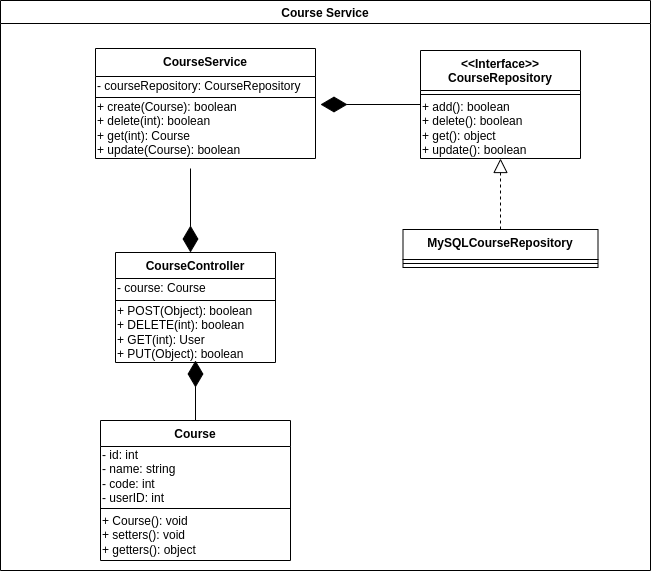

The diagram above was exported from draw.io. Its source (the exported page's mxGraphModel, read from the mxfile embedded in the PNG):
<mxGraphModel dx="1102" dy="553" grid="1" gridSize="10" guides="1" tooltips="1" connect="1" arrows="1" fold="1" page="1" pageScale="1" pageWidth="850" pageHeight="1100" math="0" shadow="0">
  <root>
    <mxCell id="O6lDGnzpYBCPQcptMntv-0" />
    <mxCell id="O6lDGnzpYBCPQcptMntv-1" parent="O6lDGnzpYBCPQcptMntv-0" />
    <mxCell id="2VspcRXJSFqXfwuT1ROd-0" value="Course Service" style="swimlane;" parent="O6lDGnzpYBCPQcptMntv-1" vertex="1">
      <mxGeometry x="90" y="510" width="650" height="570" as="geometry" />
    </mxCell>
    <mxCell id="2VspcRXJSFqXfwuT1ROd-1" value="Course" style="swimlane;fontStyle=1;align=center;verticalAlign=top;childLayout=stackLayout;horizontal=1;startSize=26;horizontalStack=0;resizeParent=1;resizeParentMax=0;resizeLast=0;collapsible=1;marginBottom=0;" parent="2VspcRXJSFqXfwuT1ROd-0" vertex="1">
      <mxGeometry x="100" y="420" width="190" height="140" as="geometry" />
    </mxCell>
    <mxCell id="2VspcRXJSFqXfwuT1ROd-2" value="- id: int&lt;br&gt;- name: string&lt;br&gt;- code: int&lt;br&gt;- userID: int" style="text;html=1;align=left;verticalAlign=middle;resizable=0;points=[];autosize=1;" parent="2VspcRXJSFqXfwuT1ROd-1" vertex="1">
      <mxGeometry y="26" width="190" height="60" as="geometry" />
    </mxCell>
    <mxCell id="2VspcRXJSFqXfwuT1ROd-3" value="" style="line;strokeWidth=1;fillColor=none;align=left;verticalAlign=middle;spacingTop=-1;spacingLeft=3;spacingRight=3;rotatable=0;labelPosition=right;points=[];portConstraint=eastwest;" parent="2VspcRXJSFqXfwuT1ROd-1" vertex="1">
      <mxGeometry y="86" width="190" height="4" as="geometry" />
    </mxCell>
    <mxCell id="2VspcRXJSFqXfwuT1ROd-4" value="+ Course(): void&lt;br&gt;+ setters(): void&lt;br&gt;+ getters(): object" style="text;html=1;align=left;verticalAlign=middle;resizable=0;points=[];autosize=1;" parent="2VspcRXJSFqXfwuT1ROd-1" vertex="1">
      <mxGeometry y="90" width="190" height="50" as="geometry" />
    </mxCell>
    <mxCell id="2VspcRXJSFqXfwuT1ROd-5" value="&lt;&lt;Interface&gt;&gt;&#10;CourseRepository" style="swimlane;fontStyle=1;align=center;verticalAlign=top;childLayout=stackLayout;horizontal=1;startSize=40;horizontalStack=0;resizeParent=1;resizeParentMax=0;resizeLast=0;collapsible=1;marginBottom=0;" parent="2VspcRXJSFqXfwuT1ROd-0" vertex="1">
      <mxGeometry x="420" y="50" width="160" height="108" as="geometry" />
    </mxCell>
    <mxCell id="2VspcRXJSFqXfwuT1ROd-6" value="" style="line;strokeWidth=1;fillColor=none;align=left;verticalAlign=middle;spacingTop=-1;spacingLeft=3;spacingRight=3;rotatable=0;labelPosition=right;points=[];portConstraint=eastwest;" parent="2VspcRXJSFqXfwuT1ROd-5" vertex="1">
      <mxGeometry y="40" width="160" height="8" as="geometry" />
    </mxCell>
    <mxCell id="2VspcRXJSFqXfwuT1ROd-7" value="+ add(): boolean&lt;br&gt;+ delete(): boolean&lt;br&gt;+ get(): object&lt;br&gt;+ update(): boolean" style="text;html=1;align=left;verticalAlign=middle;resizable=0;points=[];autosize=1;" parent="2VspcRXJSFqXfwuT1ROd-5" vertex="1">
      <mxGeometry y="48" width="160" height="60" as="geometry" />
    </mxCell>
    <mxCell id="2VspcRXJSFqXfwuT1ROd-8" value="CourseService" style="swimlane;fontStyle=1;align=center;verticalAlign=top;childLayout=stackLayout;horizontal=1;startSize=28;horizontalStack=0;resizeParent=1;resizeParentMax=0;resizeLast=0;collapsible=1;marginBottom=0;" parent="2VspcRXJSFqXfwuT1ROd-0" vertex="1">
      <mxGeometry x="95" y="48" width="220" height="110" as="geometry" />
    </mxCell>
    <mxCell id="2VspcRXJSFqXfwuT1ROd-9" value="- courseRepository: CourseRepository" style="text;html=1;align=left;verticalAlign=middle;resizable=0;points=[];autosize=1;" parent="2VspcRXJSFqXfwuT1ROd-8" vertex="1">
      <mxGeometry y="28" width="220" height="20" as="geometry" />
    </mxCell>
    <mxCell id="2VspcRXJSFqXfwuT1ROd-10" value="" style="line;strokeWidth=1;fillColor=none;align=left;verticalAlign=middle;spacingTop=-1;spacingLeft=3;spacingRight=3;rotatable=0;labelPosition=right;points=[];portConstraint=eastwest;" parent="2VspcRXJSFqXfwuT1ROd-8" vertex="1">
      <mxGeometry y="48" width="220" height="2" as="geometry" />
    </mxCell>
    <mxCell id="2VspcRXJSFqXfwuT1ROd-11" value="+ create(Course): boolean&lt;br&gt;+ delete(int): boolean&lt;br&gt;+ get(int): Course&lt;br&gt;+ update(Course): boolean" style="text;html=1;align=left;verticalAlign=middle;resizable=0;points=[];autosize=1;" parent="2VspcRXJSFqXfwuT1ROd-8" vertex="1">
      <mxGeometry y="50" width="220" height="60" as="geometry" />
    </mxCell>
    <mxCell id="2VspcRXJSFqXfwuT1ROd-12" value="CourseController" style="swimlane;fontStyle=1;align=center;verticalAlign=top;childLayout=stackLayout;horizontal=1;startSize=26;horizontalStack=0;resizeParent=1;resizeParentMax=0;resizeLast=0;collapsible=1;marginBottom=0;" parent="2VspcRXJSFqXfwuT1ROd-0" vertex="1">
      <mxGeometry x="115" y="252" width="160" height="110" as="geometry" />
    </mxCell>
    <mxCell id="2VspcRXJSFqXfwuT1ROd-13" value="- course: Course" style="text;html=1;align=left;verticalAlign=middle;resizable=0;points=[];autosize=1;" parent="2VspcRXJSFqXfwuT1ROd-12" vertex="1">
      <mxGeometry y="26" width="160" height="20" as="geometry" />
    </mxCell>
    <mxCell id="2VspcRXJSFqXfwuT1ROd-14" value="" style="line;strokeWidth=1;fillColor=none;align=left;verticalAlign=middle;spacingTop=-1;spacingLeft=3;spacingRight=3;rotatable=0;labelPosition=right;points=[];portConstraint=eastwest;" parent="2VspcRXJSFqXfwuT1ROd-12" vertex="1">
      <mxGeometry y="46" width="160" height="4" as="geometry" />
    </mxCell>
    <mxCell id="2VspcRXJSFqXfwuT1ROd-15" value="" style="endArrow=diamondThin;endFill=1;endSize=24;html=1;entryX=1.006;entryY=0.975;entryDx=0;entryDy=0;entryPerimeter=0;" parent="2VspcRXJSFqXfwuT1ROd-12" edge="1">
      <mxGeometry width="160" relative="1" as="geometry">
        <mxPoint x="75" y="-84" as="sourcePoint" />
        <mxPoint x="74.99999999999989" as="targetPoint" />
      </mxGeometry>
    </mxCell>
    <mxCell id="2VspcRXJSFqXfwuT1ROd-16" value="+ POST(Object): boolean&lt;br&gt;+ DELETE(int): boolean&lt;br&gt;+ GET(int): User&lt;br&gt;+ PUT(Object): boolean" style="text;html=1;align=left;verticalAlign=middle;resizable=0;points=[];autosize=1;" parent="2VspcRXJSFqXfwuT1ROd-12" vertex="1">
      <mxGeometry y="50" width="160" height="60" as="geometry" />
    </mxCell>
    <mxCell id="2VspcRXJSFqXfwuT1ROd-17" value="MySQLCourseRepository" style="swimlane;fontStyle=1;align=center;verticalAlign=top;childLayout=stackLayout;horizontal=1;startSize=30;horizontalStack=0;resizeParent=1;resizeParentMax=0;resizeLast=0;collapsible=1;marginBottom=0;" parent="2VspcRXJSFqXfwuT1ROd-0" vertex="1">
      <mxGeometry x="402.5" y="229" width="195" height="38" as="geometry" />
    </mxCell>
    <mxCell id="2VspcRXJSFqXfwuT1ROd-18" value="" style="line;strokeWidth=1;fillColor=none;align=left;verticalAlign=middle;spacingTop=-1;spacingLeft=3;spacingRight=3;rotatable=0;labelPosition=right;points=[];portConstraint=eastwest;" parent="2VspcRXJSFqXfwuT1ROd-17" vertex="1">
      <mxGeometry y="30" width="195" height="8" as="geometry" />
    </mxCell>
    <mxCell id="2VspcRXJSFqXfwuT1ROd-19" value="" style="endArrow=block;dashed=1;endFill=0;endSize=12;html=1;entryX=0.5;entryY=1;entryDx=0;entryDy=0;exitX=0.5;exitY=0;exitDx=0;exitDy=0;" parent="2VspcRXJSFqXfwuT1ROd-0" source="2VspcRXJSFqXfwuT1ROd-17" target="2VspcRXJSFqXfwuT1ROd-5" edge="1">
      <mxGeometry width="160" relative="1" as="geometry">
        <mxPoint x="285" y="54" as="sourcePoint" />
        <mxPoint x="575" y="-2" as="targetPoint" />
      </mxGeometry>
    </mxCell>
    <mxCell id="2VspcRXJSFqXfwuT1ROd-20" value="" style="endArrow=diamondThin;endFill=1;endSize=24;html=1;exitX=0;exitY=0.5;exitDx=0;exitDy=0;" parent="2VspcRXJSFqXfwuT1ROd-0" source="2VspcRXJSFqXfwuT1ROd-5" edge="1">
      <mxGeometry width="160" relative="1" as="geometry">
        <mxPoint x="275" y="26" as="sourcePoint" />
        <mxPoint x="320" y="104" as="targetPoint" />
      </mxGeometry>
    </mxCell>
    <mxCell id="2VspcRXJSFqXfwuT1ROd-21" value="" style="endArrow=diamondThin;endFill=1;endSize=24;html=1;exitX=0.5;exitY=0;exitDx=0;exitDy=0;" parent="2VspcRXJSFqXfwuT1ROd-0" source="2VspcRXJSFqXfwuT1ROd-1" edge="1">
      <mxGeometry width="160" relative="1" as="geometry">
        <mxPoint x="1.329999999999984" y="386.1600000000001" as="sourcePoint" />
        <mxPoint x="195" y="360" as="targetPoint" />
      </mxGeometry>
    </mxCell>
  </root>
</mxGraphModel>